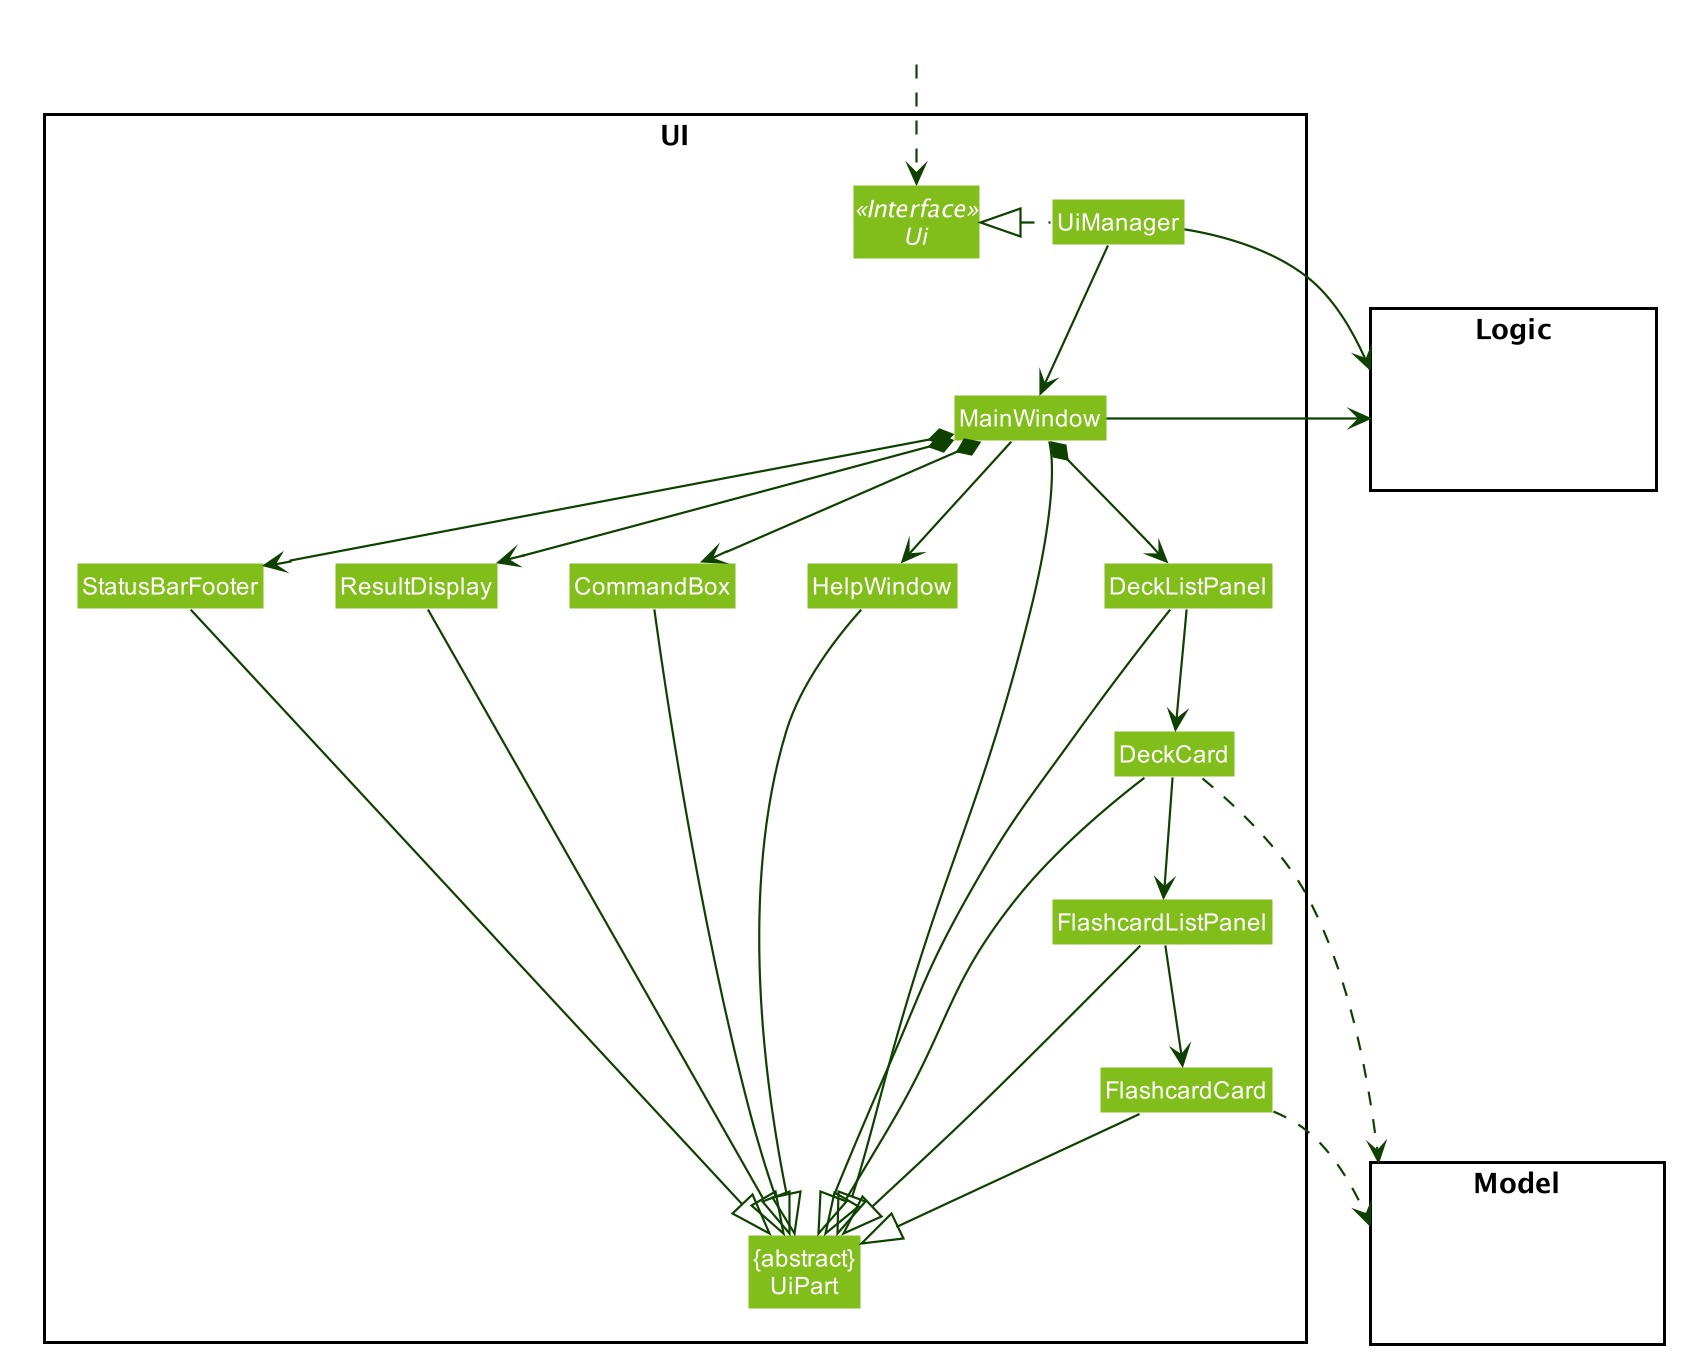

The diagram above was rendered by PlantUML. Its source (embedded in the PNG):
@startuml








skinparam BackgroundColor #FFFFFFF

skinparam Shadowing false

skinparam Class {
    FontColor #FFFFFF
    BorderThickness 1
    BorderColor #FFFFFF
    StereotypeFontColor #FFFFFF
    FontName Arial
}

skinparam Actor {
    BorderColor #FFFFFF
    Color #FFFFFF
    FontName Arial
}

skinparam Sequence {
    MessageAlign center
    BoxFontSize 15
    BoxPadding 0
    BoxFontColor #000000
    FontName Arial
}

skinparam Participant {
    FontColor #FFFFFFF
    Padding 20
}

skinparam MinClassWidth 50
skinparam ParticipantPadding 10
skinparam Shadowing false
skinparam DefaultTextAlignment center
skinparam packageStyle Rectangle

hide footbox
hide members
hide circle
skinparam arrowThickness 1.1
skinparam arrowColor #0E4100
skinparam classBackgroundColor #81BE1C

package UI <<Rectangle>>{
Interface Ui <<Interface>>
Class "{abstract}\nUiPart" as UiPart
Class UiManager
Class MainWindow
Class HelpWindow
Class ResultDisplay
Class DeckListPanel
Class DeckCard
Class FlashcardListPanel
Class FlashcardCard
Class StatusBarFooter
Class CommandBox
}

package Model <<Rectangle>> {
Class HiddenModel #FFFFFF
}

package Logic <<Rectangle>> {
Class HiddenLogic #FFFFFF
}

Class HiddenOutside #FFFFFF
HiddenOutside ..> Ui

UiManager .left.|> Ui
UiManager -down-> MainWindow
MainWindow --> HelpWindow
MainWindow *-down-> CommandBox
MainWindow *-down-> ResultDisplay
MainWindow *-down-> DeckListPanel
MainWindow *-down-> StatusBarFooter

DeckListPanel -down-> DeckCard
DeckCard -down-> FlashcardListPanel
FlashcardListPanel -down-> FlashcardCard

MainWindow -left-|> UiPart

ResultDisplay --|> UiPart
CommandBox --|> UiPart
DeckListPanel --|> UiPart
DeckCard --|> UiPart
FlashcardListPanel --|> UiPart
FlashcardCard --|> UiPart
StatusBarFooter --|> UiPart
HelpWindow -down-|> UiPart

DeckCard ..> Model
FlashcardCard ..> Model
UiManager -right-> Logic
MainWindow -left-> Logic

DeckListPanel -[hidden]left- HelpWindow
HelpWindow -[hidden]left- CommandBox
CommandBox -[hidden]left- ResultDisplay
ResultDisplay -[hidden]left- StatusBarFooter

MainWindow -[hidden]-|> UiPart
@enduml